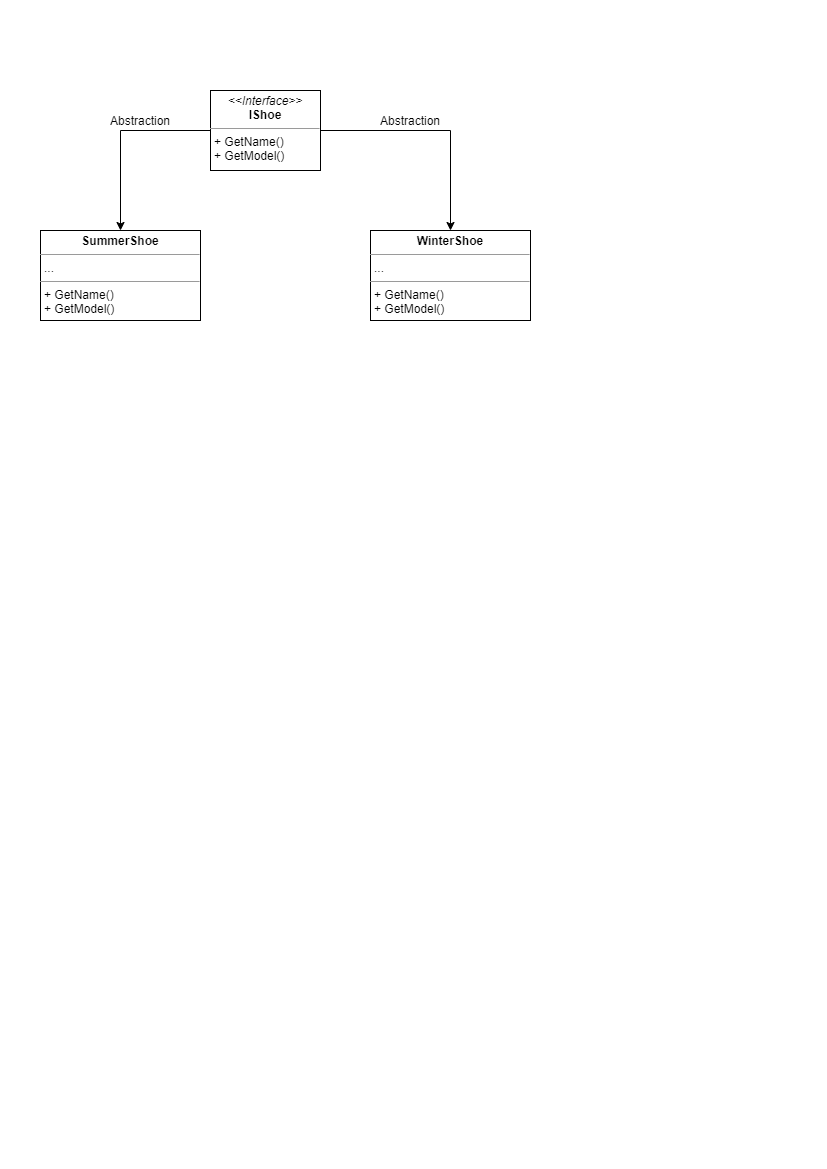

The diagram above was exported from draw.io. Its source (the exported page's mxGraphModel, read from the mxfile embedded in the PNG):
<mxGraphModel dx="816" dy="459" grid="1" gridSize="10" guides="1" tooltips="1" connect="1" arrows="1" fold="1" page="1" pageScale="1" pageWidth="827" pageHeight="1169" math="0" shadow="0">
  <root>
    <mxCell id="WIyWlLk6GJQsqaUBKTNV-0" />
    <mxCell id="WIyWlLk6GJQsqaUBKTNV-1" parent="WIyWlLk6GJQsqaUBKTNV-0" />
    <mxCell id="n4Qydf5e9C5yXCSA6iK2-3" style="edgeStyle=orthogonalEdgeStyle;rounded=0;orthogonalLoop=1;jettySize=auto;html=1;entryX=0.5;entryY=0;entryDx=0;entryDy=0;" edge="1" parent="WIyWlLk6GJQsqaUBKTNV-1" source="n4Qydf5e9C5yXCSA6iK2-1" target="n4Qydf5e9C5yXCSA6iK2-2">
      <mxGeometry relative="1" as="geometry" />
    </mxCell>
    <mxCell id="n4Qydf5e9C5yXCSA6iK2-7" style="edgeStyle=orthogonalEdgeStyle;rounded=0;orthogonalLoop=1;jettySize=auto;html=1;entryX=0.5;entryY=0;entryDx=0;entryDy=0;" edge="1" parent="WIyWlLk6GJQsqaUBKTNV-1" source="n4Qydf5e9C5yXCSA6iK2-1" target="n4Qydf5e9C5yXCSA6iK2-6">
      <mxGeometry relative="1" as="geometry" />
    </mxCell>
    <mxCell id="n4Qydf5e9C5yXCSA6iK2-1" value="&lt;p style=&quot;margin: 0px ; margin-top: 4px ; text-align: center&quot;&gt;&lt;i&gt;&amp;lt;&amp;lt;Interface&amp;gt;&amp;gt;&lt;/i&gt;&lt;br&gt;&lt;b&gt;IShoe&lt;/b&gt;&lt;/p&gt;&lt;hr size=&quot;1&quot;&gt;&lt;p style=&quot;margin: 0px ; margin-left: 4px&quot;&gt;&lt;span&gt;+ GetName()&lt;/span&gt;&lt;br&gt;&lt;/p&gt;&lt;p style=&quot;margin: 0px ; margin-left: 4px&quot;&gt;+ GetModel()&lt;/p&gt;" style="verticalAlign=top;align=left;overflow=fill;fontSize=12;fontFamily=Helvetica;html=1;" vertex="1" parent="WIyWlLk6GJQsqaUBKTNV-1">
      <mxGeometry x="210" y="90" width="110" height="80" as="geometry" />
    </mxCell>
    <mxCell id="n4Qydf5e9C5yXCSA6iK2-2" value="&lt;p style=&quot;margin: 0px ; margin-top: 4px ; text-align: center&quot;&gt;&lt;b&gt;SummerShoe&lt;/b&gt;&lt;/p&gt;&lt;hr size=&quot;1&quot;&gt;&lt;p style=&quot;margin: 0px ; margin-left: 4px&quot;&gt;...&lt;span style=&quot;white-space: pre&quot;&gt;&#09;&lt;/span&gt;&lt;/p&gt;&lt;hr size=&quot;1&quot;&gt;&lt;p style=&quot;margin: 0px ; margin-left: 4px&quot;&gt;+ GetName()&lt;/p&gt;&lt;p style=&quot;margin: 0px ; margin-left: 4px&quot;&gt;+ GetModel()&lt;/p&gt;" style="verticalAlign=top;align=left;overflow=fill;fontSize=12;fontFamily=Helvetica;html=1;" vertex="1" parent="WIyWlLk6GJQsqaUBKTNV-1">
      <mxGeometry x="40" y="230" width="160" height="90" as="geometry" />
    </mxCell>
    <mxCell id="n4Qydf5e9C5yXCSA6iK2-4" value="Abstraction" style="text;html=1;strokeColor=none;fillColor=none;align=center;verticalAlign=middle;whiteSpace=wrap;rounded=0;" vertex="1" parent="WIyWlLk6GJQsqaUBKTNV-1">
      <mxGeometry x="120" y="110" width="40" height="20" as="geometry" />
    </mxCell>
    <mxCell id="n4Qydf5e9C5yXCSA6iK2-6" value="&lt;p style=&quot;margin: 0px ; margin-top: 4px ; text-align: center&quot;&gt;&lt;b&gt;WinterShoe&lt;/b&gt;&lt;/p&gt;&lt;hr size=&quot;1&quot;&gt;&lt;p style=&quot;margin: 0px ; margin-left: 4px&quot;&gt;...&lt;span style=&quot;white-space: pre&quot;&gt;&#09;&lt;/span&gt;&lt;/p&gt;&lt;hr size=&quot;1&quot;&gt;&lt;p style=&quot;margin: 0px ; margin-left: 4px&quot;&gt;+ GetName()&lt;/p&gt;&lt;p style=&quot;margin: 0px ; margin-left: 4px&quot;&gt;+ GetModel()&lt;/p&gt;" style="verticalAlign=top;align=left;overflow=fill;fontSize=12;fontFamily=Helvetica;html=1;" vertex="1" parent="WIyWlLk6GJQsqaUBKTNV-1">
      <mxGeometry x="370" y="230" width="160" height="90" as="geometry" />
    </mxCell>
    <mxCell id="n4Qydf5e9C5yXCSA6iK2-8" value="Abstraction" style="text;html=1;strokeColor=none;fillColor=none;align=center;verticalAlign=middle;whiteSpace=wrap;rounded=0;" vertex="1" parent="WIyWlLk6GJQsqaUBKTNV-1">
      <mxGeometry x="390" y="110" width="40" height="20" as="geometry" />
    </mxCell>
  </root>
</mxGraphModel>